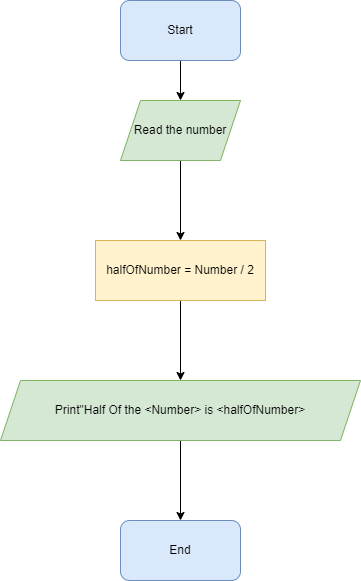

The diagram above was exported from draw.io. Its source (the exported page's mxGraphModel, read from the mxfile embedded in the PNG):
<mxGraphModel dx="868" dy="450" grid="1" gridSize="10" guides="1" tooltips="1" connect="1" arrows="1" fold="1" page="1" pageScale="1" pageWidth="827" pageHeight="1169" math="0" shadow="0">
  <root>
    <mxCell id="0" />
    <mxCell id="1" parent="0" />
    <mxCell id="2MDzcNbRChxPWirItymF-3" value="" style="edgeStyle=orthogonalEdgeStyle;rounded=0;orthogonalLoop=1;jettySize=auto;html=1;" edge="1" parent="1" source="2MDzcNbRChxPWirItymF-1" target="2MDzcNbRChxPWirItymF-2">
      <mxGeometry relative="1" as="geometry" />
    </mxCell>
    <mxCell id="2MDzcNbRChxPWirItymF-1" value="Start" style="rounded=1;whiteSpace=wrap;html=1;fillColor=#dae8fc;strokeColor=#6c8ebf;" vertex="1" parent="1">
      <mxGeometry x="320" y="100" width="120" height="60" as="geometry" />
    </mxCell>
    <mxCell id="2MDzcNbRChxPWirItymF-7" value="" style="edgeStyle=orthogonalEdgeStyle;rounded=0;orthogonalLoop=1;jettySize=auto;html=1;" edge="1" parent="1" source="2MDzcNbRChxPWirItymF-2" target="2MDzcNbRChxPWirItymF-6">
      <mxGeometry relative="1" as="geometry" />
    </mxCell>
    <mxCell id="2MDzcNbRChxPWirItymF-2" value="Read the number" style="shape=parallelogram;perimeter=parallelogramPerimeter;whiteSpace=wrap;html=1;fixedSize=1;fillColor=#d5e8d4;strokeColor=#82b366;" vertex="1" parent="1">
      <mxGeometry x="320" y="200" width="120" height="60" as="geometry" />
    </mxCell>
    <mxCell id="2MDzcNbRChxPWirItymF-9" value="" style="edgeStyle=orthogonalEdgeStyle;rounded=0;orthogonalLoop=1;jettySize=auto;html=1;" edge="1" parent="1" source="2MDzcNbRChxPWirItymF-6" target="2MDzcNbRChxPWirItymF-8">
      <mxGeometry relative="1" as="geometry" />
    </mxCell>
    <mxCell id="2MDzcNbRChxPWirItymF-6" value="halfOfNumber = Number / 2" style="whiteSpace=wrap;html=1;fillColor=#fff2cc;strokeColor=#d6b656;" vertex="1" parent="1">
      <mxGeometry x="295" y="340" width="170" height="60" as="geometry" />
    </mxCell>
    <mxCell id="2MDzcNbRChxPWirItymF-11" value="" style="edgeStyle=orthogonalEdgeStyle;rounded=0;orthogonalLoop=1;jettySize=auto;html=1;" edge="1" parent="1" source="2MDzcNbRChxPWirItymF-8" target="2MDzcNbRChxPWirItymF-10">
      <mxGeometry relative="1" as="geometry" />
    </mxCell>
    <mxCell id="2MDzcNbRChxPWirItymF-8" value="Print&quot;Half Of the &amp;lt;Number&amp;gt; is &amp;lt;halfOfNumber&amp;gt;" style="shape=parallelogram;perimeter=parallelogramPerimeter;whiteSpace=wrap;html=1;fixedSize=1;fillColor=#d5e8d4;strokeColor=#82b366;" vertex="1" parent="1">
      <mxGeometry x="200" y="480" width="360" height="60" as="geometry" />
    </mxCell>
    <mxCell id="2MDzcNbRChxPWirItymF-10" value="End" style="rounded=1;whiteSpace=wrap;html=1;fillColor=#dae8fc;strokeColor=#6c8ebf;" vertex="1" parent="1">
      <mxGeometry x="320" y="620" width="120" height="60" as="geometry" />
    </mxCell>
  </root>
</mxGraphModel>